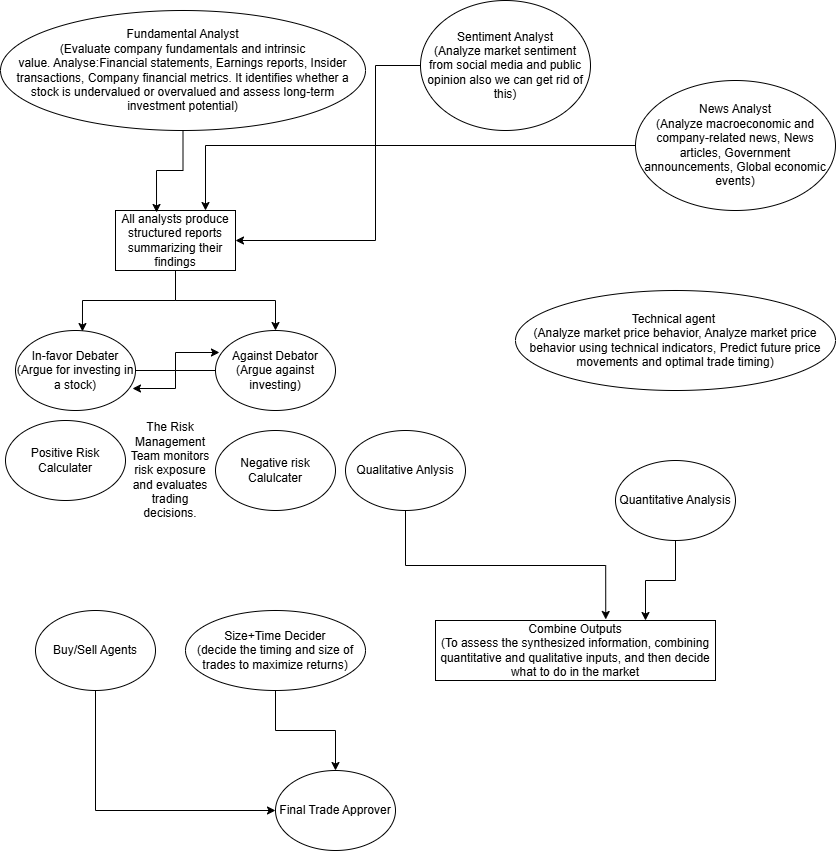

The diagram above was exported from draw.io. Its source (the exported page's mxGraphModel, read from the mxfile embedded in the PNG):
<mxGraphModel dx="1345" dy="669" grid="1" gridSize="10" guides="1" tooltips="1" connect="1" arrows="1" fold="1" page="1" pageScale="1" pageWidth="850" pageHeight="1100" math="0" shadow="0">
  <root>
    <mxCell id="0" />
    <mxCell id="1" parent="0" />
    <mxCell id="nIkberF95Un8m_xXePM9-36" style="edgeStyle=orthogonalEdgeStyle;rounded=0;orthogonalLoop=1;jettySize=auto;html=1;entryX=1;entryY=0.5;entryDx=0;entryDy=0;" edge="1" parent="1" source="nIkberF95Un8m_xXePM9-2" target="nIkberF95Un8m_xXePM9-5">
      <mxGeometry relative="1" as="geometry">
        <Array as="points">
          <mxPoint x="380" y="65" />
          <mxPoint x="380" y="240" />
        </Array>
      </mxGeometry>
    </mxCell>
    <mxCell id="nIkberF95Un8m_xXePM9-2" value="Sentiment Analyst&lt;div&gt;(&lt;span style=&quot;background-color: transparent; color: light-dark(rgb(0, 0, 0), rgb(255, 255, 255));&quot;&gt;Analyze &lt;/span&gt;&lt;span style=&quot;background-color: transparent; color: light-dark(rgb(0, 0, 0), rgb(255, 255, 255));&quot; data-end=&quot;2596&quot; data-start=&quot;2539&quot;&gt;market sentiment from social media and public opinion also we can get rid of this)&lt;/span&gt;&lt;/div&gt;" style="ellipse;whiteSpace=wrap;html=1;" vertex="1" parent="1">
      <mxGeometry x="425" width="170" height="130" as="geometry" />
    </mxCell>
    <mxCell id="nIkberF95Un8m_xXePM9-37" style="edgeStyle=orthogonalEdgeStyle;rounded=0;orthogonalLoop=1;jettySize=auto;html=1;entryX=0.75;entryY=0;entryDx=0;entryDy=0;" edge="1" parent="1" source="nIkberF95Un8m_xXePM9-3" target="nIkberF95Un8m_xXePM9-5">
      <mxGeometry relative="1" as="geometry">
        <mxPoint x="210" y="180" as="targetPoint" />
      </mxGeometry>
    </mxCell>
    <mxCell id="nIkberF95Un8m_xXePM9-3" value="News Analyst&lt;div&gt;(Analyze macroeconomic and company-related news,&amp;nbsp;&lt;span style=&quot;background-color: transparent; color: light-dark(rgb(0, 0, 0), rgb(255, 255, 255));&quot;&gt;News articles,&amp;nbsp;&lt;/span&gt;&lt;span style=&quot;background-color: transparent; color: light-dark(rgb(0, 0, 0), rgb(255, 255, 255));&quot;&gt;Government announcements,&amp;nbsp;&lt;/span&gt;&lt;span style=&quot;background-color: transparent; color: light-dark(rgb(0, 0, 0), rgb(255, 255, 255));&quot;&gt;Global economic events&lt;/span&gt;&lt;span style=&quot;background-color: transparent; color: light-dark(rgb(0, 0, 0), rgb(255, 255, 255));&quot;&gt;)&lt;/span&gt;&lt;/div&gt;" style="ellipse;whiteSpace=wrap;html=1;" vertex="1" parent="1">
      <mxGeometry x="640" y="80" width="200" height="130" as="geometry" />
    </mxCell>
    <mxCell id="nIkberF95Un8m_xXePM9-4" value="Technical agent&amp;nbsp;&lt;div&gt;(Analyze market price behavior, Analyze market price behavior using technical indicators,&amp;nbsp;&lt;span style=&quot;background-color: transparent; color: light-dark(rgb(0, 0, 0), rgb(255, 255, 255));&quot;&gt;Predict &lt;/span&gt;&lt;span style=&quot;background-color: transparent; color: light-dark(rgb(0, 0, 0), rgb(255, 255, 255));&quot; data-end=&quot;3361&quot; data-start=&quot;3310&quot;&gt;future price movements and optimal trade timing&lt;/span&gt;&lt;span style=&quot;background-color: transparent; color: light-dark(rgb(0, 0, 0), rgb(255, 255, 255));&quot;&gt;)&lt;/span&gt;&lt;/div&gt;" style="ellipse;whiteSpace=wrap;html=1;" vertex="1" parent="1">
      <mxGeometry x="520" y="290" width="320" height="100" as="geometry" />
    </mxCell>
    <mxCell id="nIkberF95Un8m_xXePM9-5" value="All analysts produce structured reports summarizing their findings" style="rounded=0;whiteSpace=wrap;html=1;" vertex="1" parent="1">
      <mxGeometry x="120" y="210" width="120" height="60" as="geometry" />
    </mxCell>
    <mxCell id="nIkberF95Un8m_xXePM9-6" style="edgeStyle=orthogonalEdgeStyle;rounded=0;orthogonalLoop=1;jettySize=auto;html=1;entryX=0.342;entryY=0.033;entryDx=0;entryDy=0;entryPerimeter=0;" edge="1" parent="1" source="nIkberF95Un8m_xXePM9-1" target="nIkberF95Un8m_xXePM9-5">
      <mxGeometry relative="1" as="geometry" />
    </mxCell>
    <mxCell id="nIkberF95Un8m_xXePM9-9" value="In-favor Debater&lt;div&gt;(&lt;span style=&quot;background-color: transparent; color: light-dark(rgb(0, 0, 0), rgb(255, 255, 255));&quot;&gt;Argue &lt;/span&gt;&lt;span style=&quot;background-color: transparent; color: light-dark(rgb(0, 0, 0), rgb(255, 255, 255));&quot; data-end=&quot;3820&quot; data-start=&quot;3792&quot;&gt;for investing in a stock)&lt;/span&gt;&lt;/div&gt;" style="ellipse;whiteSpace=wrap;html=1;" vertex="1" parent="1">
      <mxGeometry x="20" y="330" width="120" height="80" as="geometry" />
    </mxCell>
    <mxCell id="nIkberF95Un8m_xXePM9-10" value="Against Debator&lt;div&gt;(&lt;span style=&quot;background-color: transparent; color: light-dark(rgb(0, 0, 0), rgb(255, 255, 255));&quot;&gt;Argue &lt;/span&gt;&lt;span style=&quot;background-color: transparent; color: light-dark(rgb(0, 0, 0), rgb(255, 255, 255));&quot; data-end=&quot;4038&quot; data-start=&quot;3998&quot;&gt;against investing)&lt;/span&gt;&lt;/div&gt;" style="ellipse;whiteSpace=wrap;html=1;" vertex="1" parent="1">
      <mxGeometry x="220" y="330" width="120" height="80" as="geometry" />
    </mxCell>
    <mxCell id="nIkberF95Un8m_xXePM9-11" style="edgeStyle=orthogonalEdgeStyle;rounded=0;orthogonalLoop=1;jettySize=auto;html=1;entryX=0.033;entryY=0.275;entryDx=0;entryDy=0;entryPerimeter=0;" edge="1" parent="1" source="nIkberF95Un8m_xXePM9-9" target="nIkberF95Un8m_xXePM9-10">
      <mxGeometry relative="1" as="geometry" />
    </mxCell>
    <mxCell id="nIkberF95Un8m_xXePM9-12" style="edgeStyle=orthogonalEdgeStyle;rounded=0;orthogonalLoop=1;jettySize=auto;html=1;exitX=0;exitY=0.5;exitDx=0;exitDy=0;entryX=0.975;entryY=0.725;entryDx=0;entryDy=0;entryPerimeter=0;" edge="1" parent="1" source="nIkberF95Un8m_xXePM9-10" target="nIkberF95Un8m_xXePM9-9">
      <mxGeometry relative="1" as="geometry" />
    </mxCell>
    <mxCell id="nIkberF95Un8m_xXePM9-14" style="edgeStyle=orthogonalEdgeStyle;rounded=0;orthogonalLoop=1;jettySize=auto;html=1;entryX=0.558;entryY=0.013;entryDx=0;entryDy=0;entryPerimeter=0;" edge="1" parent="1" source="nIkberF95Un8m_xXePM9-5" target="nIkberF95Un8m_xXePM9-9">
      <mxGeometry relative="1" as="geometry" />
    </mxCell>
    <mxCell id="nIkberF95Un8m_xXePM9-15" style="edgeStyle=orthogonalEdgeStyle;rounded=0;orthogonalLoop=1;jettySize=auto;html=1;entryX=0.5;entryY=0;entryDx=0;entryDy=0;" edge="1" parent="1" source="nIkberF95Un8m_xXePM9-5" target="nIkberF95Un8m_xXePM9-10">
      <mxGeometry relative="1" as="geometry" />
    </mxCell>
    <mxCell id="nIkberF95Un8m_xXePM9-35" style="edgeStyle=orthogonalEdgeStyle;rounded=0;orthogonalLoop=1;jettySize=auto;html=1;entryX=0.75;entryY=0;entryDx=0;entryDy=0;" edge="1" parent="1" source="nIkberF95Un8m_xXePM9-16" target="nIkberF95Un8m_xXePM9-18">
      <mxGeometry relative="1" as="geometry" />
    </mxCell>
    <mxCell id="nIkberF95Un8m_xXePM9-16" value="Quantitative Analysis" style="ellipse;whiteSpace=wrap;html=1;" vertex="1" parent="1">
      <mxGeometry x="620" y="460" width="120" height="80" as="geometry" />
    </mxCell>
    <mxCell id="nIkberF95Un8m_xXePM9-17" value="Qualitative Anlysis" style="ellipse;whiteSpace=wrap;html=1;" vertex="1" parent="1">
      <mxGeometry x="350" y="430" width="120" height="80" as="geometry" />
    </mxCell>
    <mxCell id="nIkberF95Un8m_xXePM9-18" value="Combine Outputs&lt;div&gt;(To assess the synthesized information, combining quantitative and qualitative inputs, and then decide what to do in the market&lt;/div&gt;" style="rounded=0;whiteSpace=wrap;html=1;" vertex="1" parent="1">
      <mxGeometry x="440" y="620" width="280" height="60" as="geometry" />
    </mxCell>
    <mxCell id="nIkberF95Un8m_xXePM9-23" style="edgeStyle=orthogonalEdgeStyle;rounded=0;orthogonalLoop=1;jettySize=auto;html=1;entryX=0.608;entryY=-0.017;entryDx=0;entryDy=0;entryPerimeter=0;" edge="1" parent="1" source="nIkberF95Un8m_xXePM9-17" target="nIkberF95Un8m_xXePM9-18">
      <mxGeometry relative="1" as="geometry" />
    </mxCell>
    <mxCell id="nIkberF95Un8m_xXePM9-40" style="edgeStyle=orthogonalEdgeStyle;rounded=0;orthogonalLoop=1;jettySize=auto;html=1;entryX=0;entryY=0.5;entryDx=0;entryDy=0;" edge="1" parent="1" source="nIkberF95Un8m_xXePM9-24" target="nIkberF95Un8m_xXePM9-33">
      <mxGeometry relative="1" as="geometry">
        <mxPoint x="160" y="790" as="targetPoint" />
        <Array as="points">
          <mxPoint x="100" y="810" />
        </Array>
      </mxGeometry>
    </mxCell>
    <mxCell id="nIkberF95Un8m_xXePM9-24" value="Buy/Sell Agents" style="ellipse;whiteSpace=wrap;html=1;" vertex="1" parent="1">
      <mxGeometry x="40" y="610" width="120" height="80" as="geometry" />
    </mxCell>
    <mxCell id="nIkberF95Un8m_xXePM9-41" style="edgeStyle=orthogonalEdgeStyle;rounded=0;orthogonalLoop=1;jettySize=auto;html=1;" edge="1" parent="1" source="nIkberF95Un8m_xXePM9-25" target="nIkberF95Un8m_xXePM9-33">
      <mxGeometry relative="1" as="geometry" />
    </mxCell>
    <mxCell id="nIkberF95Un8m_xXePM9-25" value="Size+Time Decider&lt;div&gt;(decide the timing and size of trades to maximize returns)&lt;/div&gt;" style="ellipse;whiteSpace=wrap;html=1;" vertex="1" parent="1">
      <mxGeometry x="190" y="610" width="180" height="80" as="geometry" />
    </mxCell>
    <mxCell id="nIkberF95Un8m_xXePM9-26" value="Positive Risk Calculater" style="ellipse;whiteSpace=wrap;html=1;" vertex="1" parent="1">
      <mxGeometry x="10" y="420" width="120" height="80" as="geometry" />
    </mxCell>
    <mxCell id="nIkberF95Un8m_xXePM9-27" value="Negative risk Calulcater" style="ellipse;whiteSpace=wrap;html=1;" vertex="1" parent="1">
      <mxGeometry x="220" y="430" width="120" height="80" as="geometry" />
    </mxCell>
    <mxCell id="nIkberF95Un8m_xXePM9-33" value="Final Trade Approver" style="ellipse;whiteSpace=wrap;html=1;" vertex="1" parent="1">
      <mxGeometry x="280" y="770" width="120" height="80" as="geometry" />
    </mxCell>
    <mxCell id="nIkberF95Un8m_xXePM9-1" value="Fundamental Analyst&lt;div&gt;(&lt;span style=&quot;background-color: transparent; color: light-dark(rgb(0, 0, 0), rgb(255, 255, 255));&quot;&gt;Evaluate company fundamentals and intrinsic value.&amp;nbsp;&lt;/span&gt;&lt;span style=&quot;background-color: transparent; color: light-dark(rgb(0, 0, 0), rgb(255, 255, 255));&quot;&gt;Analyse:&lt;/span&gt;&lt;span style=&quot;background-color: transparent; color: light-dark(rgb(0, 0, 0), rgb(255, 255, 255));&quot;&gt;Financial statements,&amp;nbsp;&lt;/span&gt;&lt;span style=&quot;background-color: transparent; color: light-dark(rgb(0, 0, 0), rgb(255, 255, 255));&quot;&gt;Earnings reports,&amp;nbsp;&lt;/span&gt;&lt;span style=&quot;background-color: transparent; color: light-dark(rgb(0, 0, 0), rgb(255, 255, 255));&quot;&gt;Insider transactions,&amp;nbsp;&lt;/span&gt;&lt;span style=&quot;background-color: transparent; color: light-dark(rgb(0, 0, 0), rgb(255, 255, 255));&quot;&gt;Company financial metrics. It i&lt;/span&gt;&lt;span style=&quot;background-color: transparent; color: light-dark(rgb(0, 0, 0), rgb(255, 255, 255));&quot;&gt;dentifies whether a stock is &lt;/span&gt;&lt;span style=&quot;background-color: transparent; color: light-dark(rgb(0, 0, 0), rgb(255, 255, 255));&quot; data-end=&quot;2414&quot; data-start=&quot;2385&quot;&gt;undervalued or overvalued&lt;/span&gt;&lt;span style=&quot;background-color: transparent; color: light-dark(rgb(0, 0, 0), rgb(255, 255, 255));&quot;&gt; and assess long-term investment potential)&lt;/span&gt;&lt;/div&gt;" style="ellipse;whiteSpace=wrap;html=1;fillColor=#FFFFFF;" vertex="1" parent="1">
      <mxGeometry x="5" y="10" width="365" height="120" as="geometry" />
    </mxCell>
    <mxCell id="nIkberF95Un8m_xXePM9-38" value="&lt;br&gt;The &lt;span style=&quot;&quot; data-end=&quot;5101&quot; data-start=&quot;5054&quot;&gt;Risk Management Team monitors risk exposure&lt;/span&gt; and evaluates trading decisions.&lt;div&gt;&lt;br/&gt;&lt;/div&gt;" style="text;html=1;whiteSpace=wrap;strokeColor=none;fillColor=none;align=center;verticalAlign=middle;rounded=0;" vertex="1" parent="1">
      <mxGeometry x="130" y="410" width="90" height="120" as="geometry" />
    </mxCell>
  </root>
</mxGraphModel>